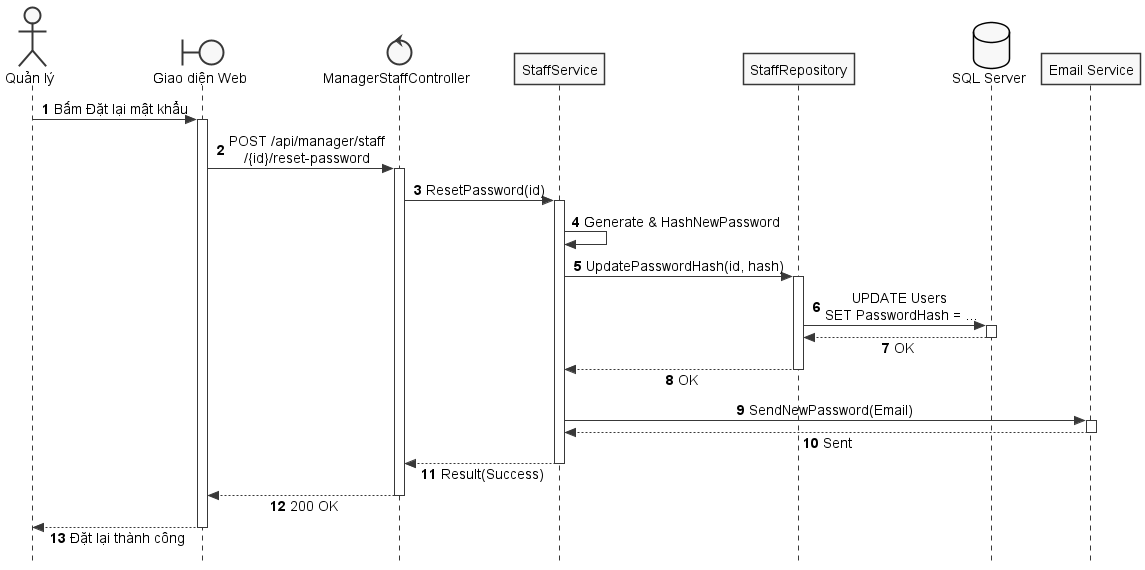

The diagram above was rendered by PlantUML. Its source (embedded in the PNG):
@startuml SD_UC_A4_3_Reset_Password
autonumber
skinparam style strictuml
skinparam monochrome true
skinparam shadowing false
skinparam sequenceMessageAlign center
skinparam responseMessageBelowArrow true
skinparam defaultFontName "Segoe UI", Arial, sans-serif
skinparam defaultFontSize 14

actor "Quản lý" as Manager
boundary "Giao diện Web" as UI
control "ManagerStaffController" as Controller
participant "StaffService" as Service
participant "StaffRepository" as Repo
database "SQL Server" as DB
participant "Email Service" as MailService

Manager -> UI: Bấm Đặt lại mật khẩu
activate UI

UI -> Controller: POST /api/manager/staff\n/{id}/reset-password
activate Controller

Controller -> Service: ResetPassword(id)
activate Service

Service -> Service: Generate & HashNewPassword

Service -> Repo: UpdatePasswordHash(id, hash)
activate Repo
Repo -> DB: UPDATE Users \nSET PasswordHash = ...
activate DB
DB --> Repo: OK
deactivate DB
Repo --> Service: OK
deactivate Repo

Service -> MailService: SendNewPassword(Email)
activate MailService
MailService --> Service: Sent
deactivate MailService

Service --> Controller: Result(Success)
deactivate Service

Controller --> UI: 200 OK
deactivate Controller

UI --> Manager: Đặt lại thành công
deactivate UI

@enduml